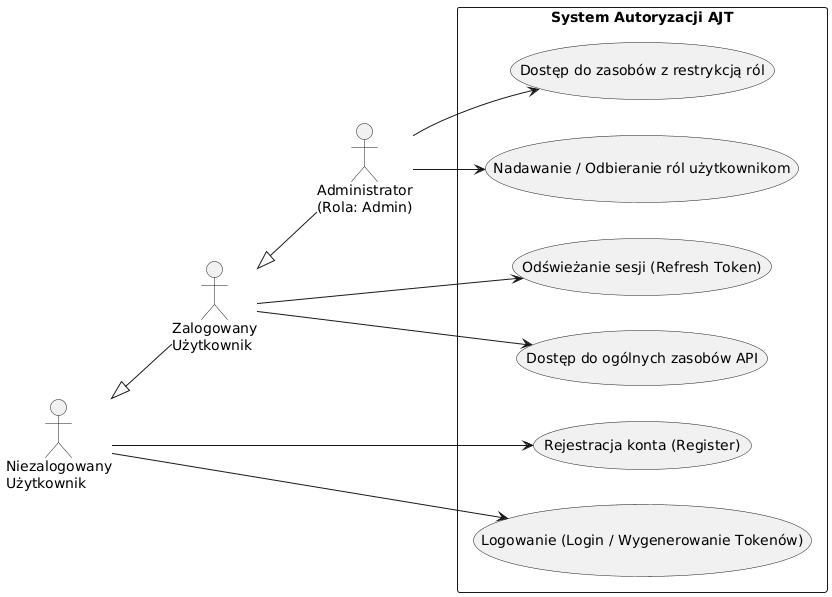

The diagram above was rendered by PlantUML. Its source (embedded in the PNG):
@startuml
left to right direction
skinparam packageStyle rectangle

actor "Niezalogowany\nUżytkownik" as Guest
actor "Zalogowany\nUżytkownik" as User
actor "Administrator\n(Rola: Admin)" as Admin

Guest <|-- User
User <|-- Admin

package "System Autoryzacji AJT" {
  usecase "Rejestracja konta (Register)" as UC1
  usecase "Logowanie (Login / Wygenerowanie Tokenów)" as UC2
  usecase "Odświeżanie sesji (Refresh Token)" as UC3
  usecase "Dostęp do ogólnych zasobów API" as UC4
  usecase "Dostęp do zasobów z restrykcją ról" as UC5
  usecase "Nadawanie / Odbieranie ról użytkownikom" as UC6
}

Guest --> UC1
Guest --> UC2
User --> UC3
User --> UC4
Admin --> UC5
Admin --> UC6
@enduml